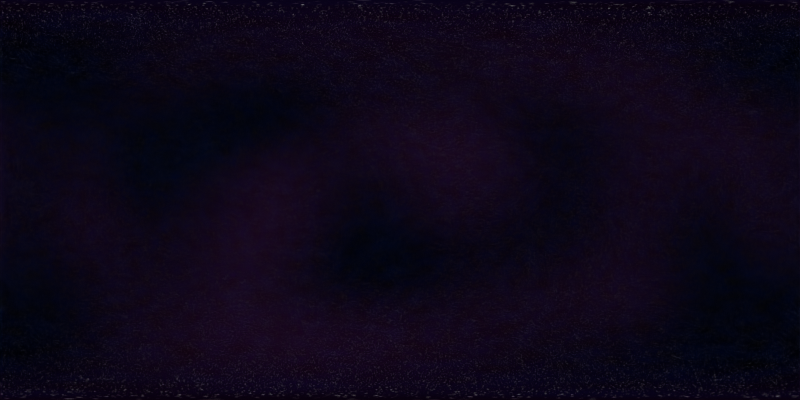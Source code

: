 # Source: space1.blend  (saved by Blender 4.3.34; exported with 4.5.12 LTS)
import bpy
from mathutils import Matrix  # noqa: F401  (used for matrix-valued properties, if any)

bpy.ops.wm.read_factory_settings(use_empty=True)
scene = bpy.context.scene
scene.name = 'Scene'

# ---- collections
col_collection = bpy.data.collections.new('Collection'); scene.collection.children.link(col_collection)

# ---- world
world_world = bpy.data.worlds.new('World'); scene.world = world_world
world_world.use_nodes = True; world_world.node_tree.nodes.clear()
_N = world_world.node_tree.nodes; _L = world_world.node_tree.links
n0 = _N.new('ShaderNodeOutputWorld'); n0.name = 'World Output'; n0.location = (1211, 228)
n1 = _N.new('ShaderNodeBackground'); n1.name = 'Background'; n1.location = (1027, 238)
n2 = _N.new('ShaderNodeTexNoise'); n2.name = 'Noise Texture'; n2.location = (-422, 213)
n2.inputs[2].default_value = 700.0
n2.inputs[3].default_value = 0.0
n2.inputs[4].default_value = 0.0
n3 = _N.new('ShaderNodeValToRGB'); n3.name = 'Color Ramp'; n3.location = (-11, 287)
while len(n3.color_ramp.elements) > 1: n3.color_ramp.elements.remove(n3.color_ramp.elements[-1])
n3.color_ramp.elements[0].position = 0.7581; n3.color_ramp.elements[0].color = (0.0, 0.0, 0.0, 1.0)
_e = n3.color_ramp.elements.new(1.0); _e.color = (1.0, 1.0, 1.0, 1.0)
n4 = _N.new('ShaderNodeTexNoise'); n4.name = 'Noise Texture.001'; n4.location = (-184, 28)
n4.inputs[2].default_value = 1.0
n4.inputs[3].default_value = 0.0
n4.inputs[4].default_value = 0.0
n5 = _N.new('ShaderNodeValToRGB'); n5.name = 'Color Ramp.001'; n5.location = (201, 16)
while len(n5.color_ramp.elements) > 1: n5.color_ramp.elements.remove(n5.color_ramp.elements[-1])
n5.color_ramp.elements[0].position = 0.2955; n5.color_ramp.elements[0].color = (0.0, 0.0, 0.0, 1.0)
_e = n5.color_ramp.elements.new(1.0); _e.color = (0.07186, 0.00482, 0.06306, 1.0)
n6 = _N.new('ShaderNodeMix'); n6.name = 'Mix'; n6.location = (501, 252)
n6.data_type = 'RGBA'
n7 = _N.new('ShaderNodeTexNoise'); n7.name = 'Noise Texture.002'; n7.location = (-180, -272)
n7.inputs[2].default_value = 13.5
n7.inputs[3].default_value = 0.0
n7.inputs[4].default_value = 0.0
n8 = _N.new('ShaderNodeValToRGB'); n8.name = 'Color Ramp.002'; n8.location = (110, -209)
while len(n8.color_ramp.elements) > 1: n8.color_ramp.elements.remove(n8.color_ramp.elements[-1])
n8.color_ramp.elements[0].position = 0.0; n8.color_ramp.elements[0].color = (0.0, 0.0, 0.0, 1.0)
_e = n8.color_ramp.elements.new(1.0); _e.color = (0.0001925, 0.001012, 0.02853, 1.0)
n9 = _N.new('ShaderNodeMix'); n9.name = 'Mix.001'; n9.location = (759, 264)
n9.data_type = 'RGBA'
n10 = _N.new('ShaderNodeMath'); n10.name = 'Math'; n10.location = (306, 265)
n10.operation = 'MULTIPLY'
n10.inputs[1].default_value = 4.0
_L.new(n1.outputs[0], n0.inputs[0])
_L.new(n9.outputs[2], n1.inputs[0])
_L.new(n2.outputs[0], n3.inputs[0])
_L.new(n10.outputs[0], n6.inputs[6])
_L.new(n5.outputs[0], n6.inputs[7])
_L.new(n4.outputs[0], n5.inputs[0])
_L.new(n6.outputs[2], n9.inputs[6])
_L.new(n8.outputs[0], n9.inputs[7])
_L.new(n7.outputs[0], n8.inputs[0])
_L.new(n3.outputs[0], n10.inputs[0])
n0.is_active_output = True
world_world.color = (0.05088, 0.05088, 0.05088)
world_world.sun_shadow_jitter_overblur = 0.0

# ---- cameras
cam_camera = bpy.data.cameras.new('Camera')
cam_camera.type = 'PANO'
cam_camera.clip_end = 100.0
cam_camera.ortho_scale = 7.314
cam_camera.panorama_type = 'EQUIRECTANGULAR'

# ---- objects
ob_camera = bpy.data.objects.new('Camera', cam_camera)

# ---- transforms, parenting, visibility, modifiers, constraints
ob_camera.location = (0.0, 0.0, 0.0)
ob_camera.rotation_euler = (1.571, 0.0, 0.0)
ob_camera.lock_rotations_4d = False
ob_camera.empty_display_type = 'ARROWS'
ob_camera.color = (0.0, 0.0, 0.0, 0.0)
ob_camera.display_type = 'WIRE'
ob_camera.lineart.crease_threshold = 0.0

# ---- collection membership
col_collection.objects.link(ob_camera)

# ---- scene / render settings (as saved in the file)
scene.camera = ob_camera
scene.frame_start = 1; scene.frame_end = 250; scene.frame_set(1)
scene.render.engine = 'CYCLES'
scene.render.image_settings.file_format = 'HDR'
scene.render.image_settings.color_mode = 'RGB'
scene.render.image_settings.color_depth = '32'
scene.render.image_settings.color_management = 'OVERRIDE'
scene.render.resolution_x = 4096
scene.render.resolution_y = 2048
bpy.context.view_layer.update()

# ---- added for rendering (the .blend has no usable light): sun
light_auto_sun = bpy.data.lights.new('AutoSun', 'SUN')
light_auto_sun.energy = 3.0
light_auto_sun.angle = 0.0523599
ob_auto_sun = bpy.data.objects.new('AutoSun', light_auto_sun)
scene.collection.objects.link(ob_auto_sun)
ob_auto_sun.rotation_euler = (0.872665, 0.174533, 0.523599)
bpy.context.view_layer.update()
